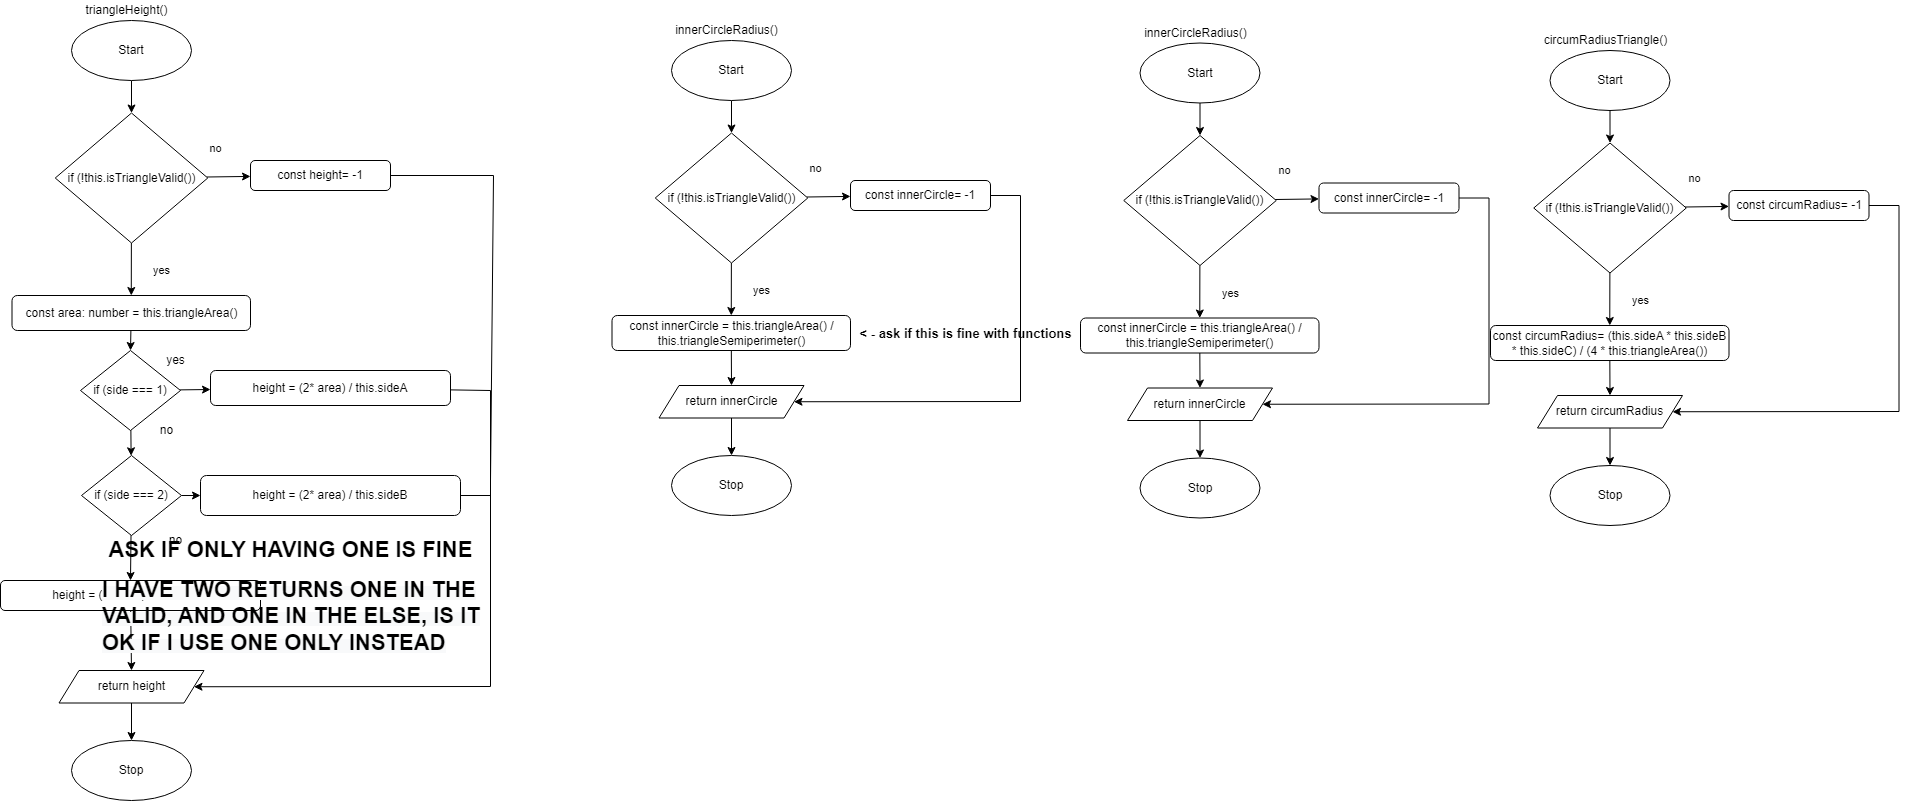

The diagram above was exported from draw.io. Its source (the exported page's mxGraphModel, read from the mxfile embedded in the PNG):
<mxGraphModel dx="825" dy="2321" grid="1" gridSize="10" guides="1" tooltips="1" connect="1" arrows="1" fold="1" page="1" pageScale="1" pageWidth="827" pageHeight="1169" math="0" shadow="0">
  <root>
    <mxCell id="0" />
    <mxCell id="1" parent="0" />
    <mxCell id="130" value="triangleHeight()" style="text;html=1;align=center;verticalAlign=middle;resizable=0;points=[];autosize=1;strokeColor=none;fillColor=none;" parent="1" vertex="1">
      <mxGeometry x="1576" y="-90" width="100" height="20" as="geometry" />
    </mxCell>
    <mxCell id="258" style="edgeStyle=none;html=1;entryX=0.5;entryY=0;entryDx=0;entryDy=0;" parent="1" source="196" target="257" edge="1">
      <mxGeometry relative="1" as="geometry" />
    </mxCell>
    <mxCell id="196" value="const area: number = this.triangleArea()" style="rounded=1;whiteSpace=wrap;html=1;" parent="1" vertex="1">
      <mxGeometry x="1511.5" y="205" width="238.5" height="35" as="geometry" />
    </mxCell>
    <mxCell id="358" style="edgeStyle=none;rounded=0;html=1;entryX=0.5;entryY=0;entryDx=0;entryDy=0;fontSize=11;endArrow=classic;endFill=1;" parent="1" source="198" target="357" edge="1">
      <mxGeometry relative="1" as="geometry" />
    </mxCell>
    <mxCell id="198" value="Start" style="ellipse;whiteSpace=wrap;html=1;" parent="1" vertex="1">
      <mxGeometry x="1571" y="-70" width="120" height="60" as="geometry" />
    </mxCell>
    <mxCell id="200" value="Stop" style="ellipse;whiteSpace=wrap;html=1;" parent="1" vertex="1">
      <mxGeometry x="1571" y="650" width="120" height="60" as="geometry" />
    </mxCell>
    <mxCell id="286" style="edgeStyle=none;html=1;entryX=0.5;entryY=0;entryDx=0;entryDy=0;" parent="1" source="207" target="281" edge="1">
      <mxGeometry relative="1" as="geometry" />
    </mxCell>
    <mxCell id="207" value="height = (2* area) / this.sideC" style="rounded=1;whiteSpace=wrap;html=1;" parent="1" vertex="1">
      <mxGeometry x="1500" y="490" width="260" height="30" as="geometry" />
    </mxCell>
    <mxCell id="267" value="" style="edgeStyle=none;rounded=0;html=1;endArrow=classic;endFill=1;" parent="1" source="257" target="266" edge="1">
      <mxGeometry relative="1" as="geometry" />
    </mxCell>
    <mxCell id="269" value="" style="edgeStyle=none;rounded=0;html=1;endArrow=classic;endFill=1;" parent="1" source="257" target="261" edge="1">
      <mxGeometry relative="1" as="geometry" />
    </mxCell>
    <mxCell id="257" value="if (side === 1)" style="rhombus;whiteSpace=wrap;html=1;" parent="1" vertex="1">
      <mxGeometry x="1580" y="260" width="100" height="80" as="geometry" />
    </mxCell>
    <mxCell id="276" style="edgeStyle=none;rounded=0;html=1;endArrow=none;endFill=0;" parent="1" source="261" edge="1">
      <mxGeometry relative="1" as="geometry">
        <mxPoint x="1990" y="410" as="targetPoint" />
        <Array as="points">
          <mxPoint x="1990" y="300" />
        </Array>
      </mxGeometry>
    </mxCell>
    <mxCell id="261" value="height = (2* area) / this.sideA" style="rounded=1;whiteSpace=wrap;html=1;" parent="1" vertex="1">
      <mxGeometry x="1710" y="280" width="240" height="35" as="geometry" />
    </mxCell>
    <mxCell id="272" style="edgeStyle=none;rounded=0;html=1;entryX=0;entryY=0.5;entryDx=0;entryDy=0;endArrow=classic;endFill=1;" parent="1" source="266" target="271" edge="1">
      <mxGeometry relative="1" as="geometry" />
    </mxCell>
    <mxCell id="285" style="edgeStyle=none;html=1;entryX=0.5;entryY=0;entryDx=0;entryDy=0;" parent="1" source="266" target="207" edge="1">
      <mxGeometry relative="1" as="geometry" />
    </mxCell>
    <mxCell id="266" value="if (side === 2)" style="rhombus;whiteSpace=wrap;html=1;" parent="1" vertex="1">
      <mxGeometry x="1581" y="365" width="100" height="80" as="geometry" />
    </mxCell>
    <mxCell id="275" style="edgeStyle=none;rounded=0;html=1;entryX=1;entryY=0.5;entryDx=0;entryDy=0;endArrow=classic;endFill=1;exitX=1;exitY=0.5;exitDx=0;exitDy=0;" parent="1" source="271" target="281" edge="1">
      <mxGeometry relative="1" as="geometry">
        <Array as="points">
          <mxPoint x="1990" y="405" />
          <mxPoint x="1990" y="596" />
        </Array>
      </mxGeometry>
    </mxCell>
    <mxCell id="271" value="height = (2* area) / this.sideB" style="rounded=1;whiteSpace=wrap;html=1;" parent="1" vertex="1">
      <mxGeometry x="1700" y="385" width="260" height="40" as="geometry" />
    </mxCell>
    <mxCell id="277" value="no" style="text;html=1;align=center;verticalAlign=middle;resizable=0;points=[];autosize=1;strokeColor=none;fillColor=none;" parent="1" vertex="1">
      <mxGeometry x="1651" y="330" width="30" height="20" as="geometry" />
    </mxCell>
    <mxCell id="278" value="yes" style="text;html=1;align=center;verticalAlign=middle;resizable=0;points=[];autosize=1;strokeColor=none;fillColor=none;" parent="1" vertex="1">
      <mxGeometry x="1660" y="260" width="30" height="20" as="geometry" />
    </mxCell>
    <mxCell id="279" value="no" style="text;html=1;align=center;verticalAlign=middle;resizable=0;points=[];autosize=1;strokeColor=none;fillColor=none;" parent="1" vertex="1">
      <mxGeometry x="1660" y="440" width="30" height="20" as="geometry" />
    </mxCell>
    <mxCell id="283" value="" style="edgeStyle=none;rounded=0;html=1;endArrow=classic;endFill=1;" parent="1" source="281" target="200" edge="1">
      <mxGeometry relative="1" as="geometry" />
    </mxCell>
    <mxCell id="281" value="return height" style="shape=parallelogram;perimeter=parallelogramPerimeter;whiteSpace=wrap;html=1;fixedSize=1;" parent="1" vertex="1">
      <mxGeometry x="1558.5" y="580" width="145" height="32.5" as="geometry" />
    </mxCell>
    <mxCell id="364" value="" style="edgeStyle=none;rounded=0;html=1;fontSize=11;endArrow=classic;endFill=1;" parent="1" source="357" target="362" edge="1">
      <mxGeometry relative="1" as="geometry" />
    </mxCell>
    <mxCell id="369" value="" style="edgeStyle=none;rounded=0;html=1;fontSize=11;endArrow=classic;endFill=1;" parent="1" source="357" target="196" edge="1">
      <mxGeometry relative="1" as="geometry" />
    </mxCell>
    <mxCell id="357" value="if (!this.isTriangleValid())" style="rhombus;whiteSpace=wrap;html=1;" parent="1" vertex="1">
      <mxGeometry x="1554.75" y="22.5" width="152.5" height="130" as="geometry" />
    </mxCell>
    <mxCell id="360" value="no" style="text;html=1;align=center;verticalAlign=middle;resizable=0;points=[];autosize=1;strokeColor=none;fillColor=none;fontSize=11;" parent="1" vertex="1">
      <mxGeometry x="1700" y="47.5" width="30" height="20" as="geometry" />
    </mxCell>
    <mxCell id="361" value="yes" style="text;html=1;align=center;verticalAlign=middle;resizable=0;points=[];autosize=1;strokeColor=none;fillColor=none;fontSize=11;" parent="1" vertex="1">
      <mxGeometry x="1646" y="170" width="30" height="20" as="geometry" />
    </mxCell>
    <mxCell id="367" style="edgeStyle=none;rounded=0;html=1;fontSize=11;endArrow=none;endFill=0;" parent="1" source="362" edge="1">
      <mxGeometry relative="1" as="geometry">
        <mxPoint x="1990" y="390" as="targetPoint" />
        <Array as="points">
          <mxPoint x="1993" y="85" />
        </Array>
      </mxGeometry>
    </mxCell>
    <mxCell id="362" value="const height= -1" style="rounded=1;whiteSpace=wrap;html=1;" parent="1" vertex="1">
      <mxGeometry x="1750" y="70" width="140" height="30" as="geometry" />
    </mxCell>
    <mxCell id="370" value="&lt;b&gt;&lt;font style=&quot;font-size: 22px&quot;&gt;ASK IF ONLY HAVING ONE IS FINE&lt;/font&gt;&lt;/b&gt;" style="text;html=1;align=center;verticalAlign=middle;resizable=0;points=[];autosize=1;strokeColor=none;fillColor=none;" vertex="1" parent="1">
      <mxGeometry x="1600" y="450" width="380" height="20" as="geometry" />
    </mxCell>
    <mxCell id="371" value="&lt;b style=&quot;color: rgb(0 , 0 , 0) ; font-family: &amp;#34;helvetica&amp;#34; ; font-size: 12px ; font-style: normal ; letter-spacing: normal ; text-align: center ; text-indent: 0px ; text-transform: none ; word-spacing: 0px ; background-color: rgb(248 , 249 , 250)&quot;&gt;&lt;font style=&quot;font-size: 22px&quot;&gt;I HAVE TWO RETURNS ONE IN THE VALID, AND ONE IN THE ELSE, IS IT OK IF I USE ONE ONLY INSTEAD&lt;/font&gt;&lt;/b&gt;" style="text;whiteSpace=wrap;html=1;fontSize=22;" vertex="1" parent="1">
      <mxGeometry x="1600" y="480" width="390" height="40" as="geometry" />
    </mxCell>
    <mxCell id="404" value="innerCircleRadius()" style="text;html=1;align=center;verticalAlign=middle;resizable=0;points=[];autosize=1;strokeColor=none;fillColor=none;" vertex="1" parent="1">
      <mxGeometry x="2166" y="-70" width="120" height="20" as="geometry" />
    </mxCell>
    <mxCell id="436" style="edgeStyle=none;html=1;entryX=0.5;entryY=0;entryDx=0;entryDy=0;fontSize=22;endArrow=classic;endFill=1;" edge="1" parent="1" source="406" target="426">
      <mxGeometry relative="1" as="geometry" />
    </mxCell>
    <mxCell id="406" value="const innerCircle = this.triangleArea() / this.triangleSemiperimeter()" style="rounded=1;whiteSpace=wrap;html=1;" vertex="1" parent="1">
      <mxGeometry x="2111.5" y="225" width="238.5" height="35" as="geometry" />
    </mxCell>
    <mxCell id="407" style="edgeStyle=none;rounded=0;html=1;entryX=0.5;entryY=0;entryDx=0;entryDy=0;fontSize=11;endArrow=classic;endFill=1;" edge="1" parent="1" source="408" target="429">
      <mxGeometry relative="1" as="geometry" />
    </mxCell>
    <mxCell id="408" value="Start" style="ellipse;whiteSpace=wrap;html=1;" vertex="1" parent="1">
      <mxGeometry x="2171" y="-50" width="120" height="60" as="geometry" />
    </mxCell>
    <mxCell id="409" value="Stop" style="ellipse;whiteSpace=wrap;html=1;" vertex="1" parent="1">
      <mxGeometry x="2171" y="365" width="120" height="60" as="geometry" />
    </mxCell>
    <mxCell id="425" value="" style="edgeStyle=none;rounded=0;html=1;endArrow=classic;endFill=1;" edge="1" parent="1" source="426" target="409">
      <mxGeometry relative="1" as="geometry" />
    </mxCell>
    <mxCell id="426" value="return innerCircle" style="shape=parallelogram;perimeter=parallelogramPerimeter;whiteSpace=wrap;html=1;fixedSize=1;" vertex="1" parent="1">
      <mxGeometry x="2158.5" y="295" width="145" height="32.5" as="geometry" />
    </mxCell>
    <mxCell id="427" value="" style="edgeStyle=none;rounded=0;html=1;fontSize=11;endArrow=classic;endFill=1;" edge="1" parent="1" source="429" target="433">
      <mxGeometry relative="1" as="geometry" />
    </mxCell>
    <mxCell id="428" value="" style="edgeStyle=none;rounded=0;html=1;fontSize=11;endArrow=classic;endFill=1;" edge="1" parent="1" source="429" target="406">
      <mxGeometry relative="1" as="geometry" />
    </mxCell>
    <mxCell id="429" value="if (!this.isTriangleValid())" style="rhombus;whiteSpace=wrap;html=1;" vertex="1" parent="1">
      <mxGeometry x="2154.75" y="42.5" width="152.5" height="130" as="geometry" />
    </mxCell>
    <mxCell id="430" value="no" style="text;html=1;align=center;verticalAlign=middle;resizable=0;points=[];autosize=1;strokeColor=none;fillColor=none;fontSize=11;" vertex="1" parent="1">
      <mxGeometry x="2300" y="67.5" width="30" height="20" as="geometry" />
    </mxCell>
    <mxCell id="431" value="yes" style="text;html=1;align=center;verticalAlign=middle;resizable=0;points=[];autosize=1;strokeColor=none;fillColor=none;fontSize=11;" vertex="1" parent="1">
      <mxGeometry x="2246" y="190" width="30" height="20" as="geometry" />
    </mxCell>
    <mxCell id="432" style="edgeStyle=none;rounded=0;html=1;fontSize=11;endArrow=classic;endFill=1;entryX=1;entryY=0.5;entryDx=0;entryDy=0;" edge="1" parent="1" source="433" target="426">
      <mxGeometry relative="1" as="geometry">
        <mxPoint x="2590" y="410" as="targetPoint" />
        <Array as="points">
          <mxPoint x="2520" y="105" />
          <mxPoint x="2520" y="311" />
        </Array>
      </mxGeometry>
    </mxCell>
    <mxCell id="433" value="const innerCircle= -1" style="rounded=1;whiteSpace=wrap;html=1;" vertex="1" parent="1">
      <mxGeometry x="2350" y="90" width="140" height="30" as="geometry" />
    </mxCell>
    <mxCell id="437" value="innerCircleRadius()" style="text;html=1;align=center;verticalAlign=middle;resizable=0;points=[];autosize=1;strokeColor=none;fillColor=none;" vertex="1" parent="1">
      <mxGeometry x="2634.5" y="-67.5" width="120" height="20" as="geometry" />
    </mxCell>
    <mxCell id="438" style="edgeStyle=none;html=1;entryX=0.5;entryY=0;entryDx=0;entryDy=0;fontSize=22;endArrow=classic;endFill=1;" edge="1" parent="1" source="439" target="444">
      <mxGeometry relative="1" as="geometry" />
    </mxCell>
    <mxCell id="439" value="const innerCircle = this.triangleArea() / this.triangleSemiperimeter()" style="rounded=1;whiteSpace=wrap;html=1;" vertex="1" parent="1">
      <mxGeometry x="2580" y="227.5" width="238.5" height="35" as="geometry" />
    </mxCell>
    <mxCell id="440" style="edgeStyle=none;rounded=0;html=1;entryX=0.5;entryY=0;entryDx=0;entryDy=0;fontSize=11;endArrow=classic;endFill=1;" edge="1" parent="1" source="441" target="447">
      <mxGeometry relative="1" as="geometry" />
    </mxCell>
    <mxCell id="441" value="Start" style="ellipse;whiteSpace=wrap;html=1;" vertex="1" parent="1">
      <mxGeometry x="2639.5" y="-47.5" width="120" height="60" as="geometry" />
    </mxCell>
    <mxCell id="442" value="Stop" style="ellipse;whiteSpace=wrap;html=1;" vertex="1" parent="1">
      <mxGeometry x="2639.5" y="367.5" width="120" height="60" as="geometry" />
    </mxCell>
    <mxCell id="443" value="" style="edgeStyle=none;rounded=0;html=1;endArrow=classic;endFill=1;" edge="1" parent="1" source="444" target="442">
      <mxGeometry relative="1" as="geometry" />
    </mxCell>
    <mxCell id="444" value="return innerCircle" style="shape=parallelogram;perimeter=parallelogramPerimeter;whiteSpace=wrap;html=1;fixedSize=1;" vertex="1" parent="1">
      <mxGeometry x="2627" y="297.5" width="145" height="32.5" as="geometry" />
    </mxCell>
    <mxCell id="445" value="" style="edgeStyle=none;rounded=0;html=1;fontSize=11;endArrow=classic;endFill=1;" edge="1" parent="1" source="447" target="451">
      <mxGeometry relative="1" as="geometry" />
    </mxCell>
    <mxCell id="446" value="" style="edgeStyle=none;rounded=0;html=1;fontSize=11;endArrow=classic;endFill=1;" edge="1" parent="1" source="447" target="439">
      <mxGeometry relative="1" as="geometry" />
    </mxCell>
    <mxCell id="447" value="if (!this.isTriangleValid())" style="rhombus;whiteSpace=wrap;html=1;" vertex="1" parent="1">
      <mxGeometry x="2623.25" y="45" width="152.5" height="130" as="geometry" />
    </mxCell>
    <mxCell id="448" value="no" style="text;html=1;align=center;verticalAlign=middle;resizable=0;points=[];autosize=1;strokeColor=none;fillColor=none;fontSize=11;" vertex="1" parent="1">
      <mxGeometry x="2768.5" y="70" width="30" height="20" as="geometry" />
    </mxCell>
    <mxCell id="449" value="yes" style="text;html=1;align=center;verticalAlign=middle;resizable=0;points=[];autosize=1;strokeColor=none;fillColor=none;fontSize=11;" vertex="1" parent="1">
      <mxGeometry x="2714.5" y="192.5" width="30" height="20" as="geometry" />
    </mxCell>
    <mxCell id="450" style="edgeStyle=none;rounded=0;html=1;fontSize=11;endArrow=classic;endFill=1;entryX=1;entryY=0.5;entryDx=0;entryDy=0;" edge="1" parent="1" source="451" target="444">
      <mxGeometry relative="1" as="geometry">
        <mxPoint x="3058.5" y="412.5" as="targetPoint" />
        <Array as="points">
          <mxPoint x="2988.5" y="107.5" />
          <mxPoint x="2988.5" y="313.5" />
        </Array>
      </mxGeometry>
    </mxCell>
    <mxCell id="451" value="const innerCircle= -1" style="rounded=1;whiteSpace=wrap;html=1;" vertex="1" parent="1">
      <mxGeometry x="2818.5" y="92.5" width="140" height="30" as="geometry" />
    </mxCell>
    <mxCell id="452" value="&lt;b&gt;&lt;font style=&quot;font-size: 13px&quot;&gt;&amp;lt; - ask if this is fine with functions&lt;/font&gt;&lt;/b&gt;" style="text;html=1;align=center;verticalAlign=middle;resizable=0;points=[];autosize=1;strokeColor=none;fillColor=none;" vertex="1" parent="1">
      <mxGeometry x="2350" y="232.5" width="230" height="20" as="geometry" />
    </mxCell>
    <mxCell id="454" value="circumRadiusTriangle()" style="text;html=1;align=center;verticalAlign=middle;resizable=0;points=[];autosize=1;strokeColor=none;fillColor=none;" vertex="1" parent="1">
      <mxGeometry x="3034.5" y="-60" width="140" height="20" as="geometry" />
    </mxCell>
    <mxCell id="455" style="edgeStyle=none;html=1;entryX=0.5;entryY=0;entryDx=0;entryDy=0;fontSize=22;endArrow=classic;endFill=1;" edge="1" parent="1" source="456" target="461">
      <mxGeometry relative="1" as="geometry" />
    </mxCell>
    <mxCell id="456" value="const circumRadius= (this.sideA * this.sideB * this.sideC) / (4 * this.triangleArea())" style="rounded=1;whiteSpace=wrap;html=1;" vertex="1" parent="1">
      <mxGeometry x="2990" y="235" width="238.5" height="35" as="geometry" />
    </mxCell>
    <mxCell id="457" style="edgeStyle=none;rounded=0;html=1;entryX=0.5;entryY=0;entryDx=0;entryDy=0;fontSize=11;endArrow=classic;endFill=1;" edge="1" parent="1" source="458" target="464">
      <mxGeometry relative="1" as="geometry" />
    </mxCell>
    <mxCell id="458" value="Start" style="ellipse;whiteSpace=wrap;html=1;" vertex="1" parent="1">
      <mxGeometry x="3049.5" y="-40" width="120" height="60" as="geometry" />
    </mxCell>
    <mxCell id="459" value="Stop" style="ellipse;whiteSpace=wrap;html=1;" vertex="1" parent="1">
      <mxGeometry x="3049.5" y="375" width="120" height="60" as="geometry" />
    </mxCell>
    <mxCell id="460" value="" style="edgeStyle=none;rounded=0;html=1;endArrow=classic;endFill=1;" edge="1" parent="1" source="461" target="459">
      <mxGeometry relative="1" as="geometry" />
    </mxCell>
    <mxCell id="461" value="return circumRadius" style="shape=parallelogram;perimeter=parallelogramPerimeter;whiteSpace=wrap;html=1;fixedSize=1;" vertex="1" parent="1">
      <mxGeometry x="3037" y="305" width="145" height="32.5" as="geometry" />
    </mxCell>
    <mxCell id="462" value="" style="edgeStyle=none;rounded=0;html=1;fontSize=11;endArrow=classic;endFill=1;" edge="1" parent="1" source="464" target="468">
      <mxGeometry relative="1" as="geometry" />
    </mxCell>
    <mxCell id="463" value="" style="edgeStyle=none;rounded=0;html=1;fontSize=11;endArrow=classic;endFill=1;" edge="1" parent="1" source="464" target="456">
      <mxGeometry relative="1" as="geometry" />
    </mxCell>
    <mxCell id="464" value="if (!this.isTriangleValid())" style="rhombus;whiteSpace=wrap;html=1;" vertex="1" parent="1">
      <mxGeometry x="3033.25" y="52.5" width="152.5" height="130" as="geometry" />
    </mxCell>
    <mxCell id="465" value="no" style="text;html=1;align=center;verticalAlign=middle;resizable=0;points=[];autosize=1;strokeColor=none;fillColor=none;fontSize=11;" vertex="1" parent="1">
      <mxGeometry x="3178.5" y="77.5" width="30" height="20" as="geometry" />
    </mxCell>
    <mxCell id="466" value="yes" style="text;html=1;align=center;verticalAlign=middle;resizable=0;points=[];autosize=1;strokeColor=none;fillColor=none;fontSize=11;" vertex="1" parent="1">
      <mxGeometry x="3124.5" y="200" width="30" height="20" as="geometry" />
    </mxCell>
    <mxCell id="467" style="edgeStyle=none;rounded=0;html=1;fontSize=11;endArrow=classic;endFill=1;entryX=1;entryY=0.5;entryDx=0;entryDy=0;" edge="1" parent="1" source="468" target="461">
      <mxGeometry relative="1" as="geometry">
        <mxPoint x="3468.5" y="420" as="targetPoint" />
        <Array as="points">
          <mxPoint x="3398.5" y="115" />
          <mxPoint x="3398.5" y="321" />
        </Array>
      </mxGeometry>
    </mxCell>
    <mxCell id="468" value="const circumRadius= -1" style="rounded=1;whiteSpace=wrap;html=1;" vertex="1" parent="1">
      <mxGeometry x="3228.5" y="100" width="140" height="30" as="geometry" />
    </mxCell>
  </root>
</mxGraphModel>